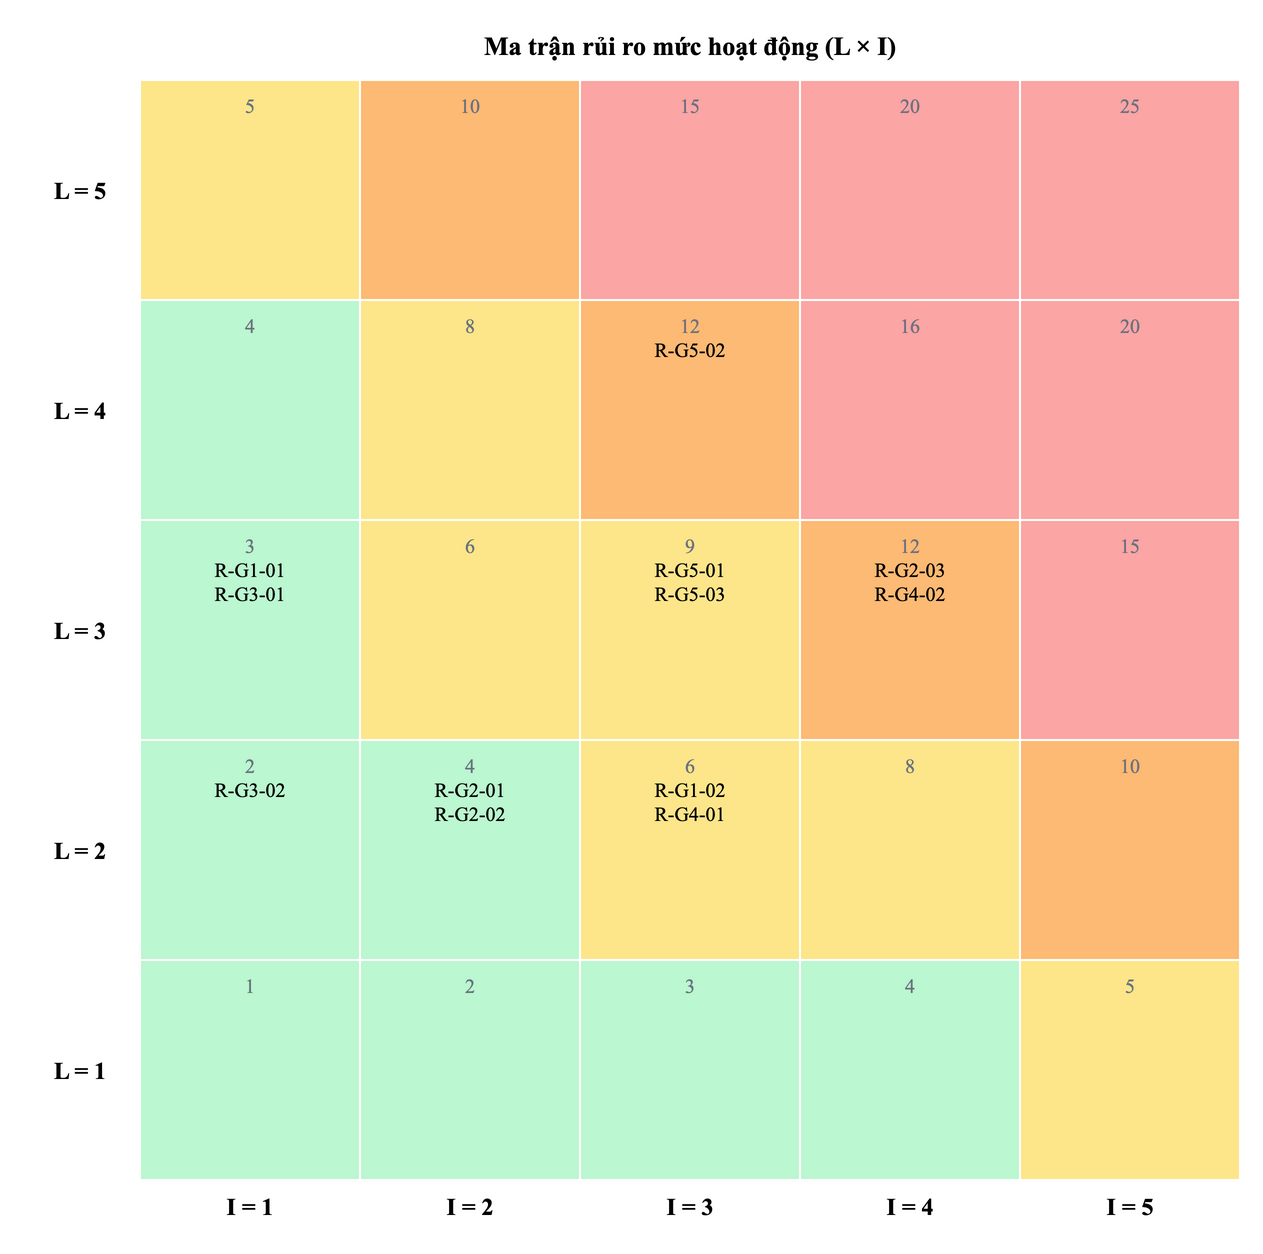

The diagram above was exported from draw.io. Its source (the exported page's mxGraphModel, read from the mxfile embedded in the PNG):
<mxGraphModel adaptiveColors="auto" grid="0" page="0">
  <root>
    <mxCell id="0" />
    <mxCell id="1" parent="0" />
    <mxCell id="L5" value="L = 5" style="fontFamily=Times New Roman;whiteSpace=wrap;html=1;fillColor=none;strokeColor=none;fontStyle=1;" vertex="1" parent="1">
      <mxGeometry x="0" y="30" width="60" height="110" as="geometry" />
    </mxCell>
    <mxCell id="c51" value="&lt;font color=&quot;#6B7280&quot;&gt;5&lt;/font&gt;&lt;br&gt;" style="fontFamily=Times New Roman;whiteSpace=wrap;html=1;fillColor=#FDE68A;strokeColor=#FFFFFF;verticalAlign=top;fontSize=10;" vertex="1" parent="1">
      <mxGeometry x="60" y="30" width="110" height="110" as="geometry" />
    </mxCell>
    <mxCell id="c52" value="&lt;font color=&quot;#6B7280&quot;&gt;10&lt;/font&gt;&lt;br&gt;" style="fontFamily=Times New Roman;whiteSpace=wrap;html=1;fillColor=#FDBA74;strokeColor=#FFFFFF;verticalAlign=top;fontSize=10;" vertex="1" parent="1">
      <mxGeometry x="170" y="30" width="110" height="110" as="geometry" />
    </mxCell>
    <mxCell id="c53" value="&lt;font color=&quot;#6B7280&quot;&gt;15&lt;/font&gt;&lt;br&gt;" style="fontFamily=Times New Roman;whiteSpace=wrap;html=1;fillColor=#FCA5A5;strokeColor=#FFFFFF;verticalAlign=top;fontSize=10;" vertex="1" parent="1">
      <mxGeometry x="280" y="30" width="110" height="110" as="geometry" />
    </mxCell>
    <mxCell id="c54" value="&lt;font color=&quot;#6B7280&quot;&gt;20&lt;/font&gt;&lt;br&gt;" style="fontFamily=Times New Roman;whiteSpace=wrap;html=1;fillColor=#FCA5A5;strokeColor=#FFFFFF;verticalAlign=top;fontSize=10;" vertex="1" parent="1">
      <mxGeometry x="390" y="30" width="110" height="110" as="geometry" />
    </mxCell>
    <mxCell id="c55" value="&lt;font color=&quot;#6B7280&quot;&gt;25&lt;/font&gt;&lt;br&gt;" style="fontFamily=Times New Roman;whiteSpace=wrap;html=1;fillColor=#FCA5A5;strokeColor=#FFFFFF;verticalAlign=top;fontSize=10;" vertex="1" parent="1">
      <mxGeometry x="500" y="30" width="110" height="110" as="geometry" />
    </mxCell>
    <mxCell id="L4" value="L = 4" style="fontFamily=Times New Roman;whiteSpace=wrap;html=1;fillColor=none;strokeColor=none;fontStyle=1;" vertex="1" parent="1">
      <mxGeometry x="0" y="140" width="60" height="110" as="geometry" />
    </mxCell>
    <mxCell id="c41" value="&lt;font color=&quot;#6B7280&quot;&gt;4&lt;/font&gt;&lt;br&gt;" style="fontFamily=Times New Roman;whiteSpace=wrap;html=1;fillColor=#BBF7D0;strokeColor=#FFFFFF;verticalAlign=top;fontSize=10;" vertex="1" parent="1">
      <mxGeometry x="60" y="140" width="110" height="110" as="geometry" />
    </mxCell>
    <mxCell id="c42" value="&lt;font color=&quot;#6B7280&quot;&gt;8&lt;/font&gt;&lt;br&gt;" style="fontFamily=Times New Roman;whiteSpace=wrap;html=1;fillColor=#FDE68A;strokeColor=#FFFFFF;verticalAlign=top;fontSize=10;" vertex="1" parent="1">
      <mxGeometry x="170" y="140" width="110" height="110" as="geometry" />
    </mxCell>
    <mxCell id="c43" value="&lt;font color=&quot;#6B7280&quot;&gt;12&lt;/font&gt;&lt;br&gt;R-G5-02" style="fontFamily=Times New Roman;whiteSpace=wrap;html=1;fillColor=#FDBA74;strokeColor=#FFFFFF;verticalAlign=top;fontSize=10;" vertex="1" parent="1">
      <mxGeometry x="280" y="140" width="110" height="110" as="geometry" />
    </mxCell>
    <mxCell id="c44" value="&lt;font color=&quot;#6B7280&quot;&gt;16&lt;/font&gt;&lt;br&gt;" style="fontFamily=Times New Roman;whiteSpace=wrap;html=1;fillColor=#FCA5A5;strokeColor=#FFFFFF;verticalAlign=top;fontSize=10;" vertex="1" parent="1">
      <mxGeometry x="390" y="140" width="110" height="110" as="geometry" />
    </mxCell>
    <mxCell id="c45" value="&lt;font color=&quot;#6B7280&quot;&gt;20&lt;/font&gt;&lt;br&gt;" style="fontFamily=Times New Roman;whiteSpace=wrap;html=1;fillColor=#FCA5A5;strokeColor=#FFFFFF;verticalAlign=top;fontSize=10;" vertex="1" parent="1">
      <mxGeometry x="500" y="140" width="110" height="110" as="geometry" />
    </mxCell>
    <mxCell id="L3" value="L = 3" style="fontFamily=Times New Roman;whiteSpace=wrap;html=1;fillColor=none;strokeColor=none;fontStyle=1;" vertex="1" parent="1">
      <mxGeometry x="0" y="250" width="60" height="110" as="geometry" />
    </mxCell>
    <mxCell id="c31" value="&lt;font color=&quot;#6B7280&quot;&gt;3&lt;/font&gt;&lt;br&gt;R-G1-01&lt;br&gt;R-G3-01" style="fontFamily=Times New Roman;whiteSpace=wrap;html=1;fillColor=#BBF7D0;strokeColor=#FFFFFF;verticalAlign=top;fontSize=10;" vertex="1" parent="1">
      <mxGeometry x="60" y="250" width="110" height="110" as="geometry" />
    </mxCell>
    <mxCell id="c32" value="&lt;font color=&quot;#6B7280&quot;&gt;6&lt;/font&gt;&lt;br&gt;" style="fontFamily=Times New Roman;whiteSpace=wrap;html=1;fillColor=#FDE68A;strokeColor=#FFFFFF;verticalAlign=top;fontSize=10;" vertex="1" parent="1">
      <mxGeometry x="170" y="250" width="110" height="110" as="geometry" />
    </mxCell>
    <mxCell id="c33" value="&lt;font color=&quot;#6B7280&quot;&gt;9&lt;/font&gt;&lt;br&gt;R-G5-01&lt;br&gt;R-G5-03" style="fontFamily=Times New Roman;whiteSpace=wrap;html=1;fillColor=#FDE68A;strokeColor=#FFFFFF;verticalAlign=top;fontSize=10;" vertex="1" parent="1">
      <mxGeometry x="280" y="250" width="110" height="110" as="geometry" />
    </mxCell>
    <mxCell id="c34" value="&lt;font color=&quot;#6B7280&quot;&gt;12&lt;/font&gt;&lt;br&gt;R-G2-03&lt;br&gt;R-G4-02" style="fontFamily=Times New Roman;whiteSpace=wrap;html=1;fillColor=#FDBA74;strokeColor=#FFFFFF;verticalAlign=top;fontSize=10;" vertex="1" parent="1">
      <mxGeometry x="390" y="250" width="110" height="110" as="geometry" />
    </mxCell>
    <mxCell id="c35" value="&lt;font color=&quot;#6B7280&quot;&gt;15&lt;/font&gt;&lt;br&gt;" style="fontFamily=Times New Roman;whiteSpace=wrap;html=1;fillColor=#FCA5A5;strokeColor=#FFFFFF;verticalAlign=top;fontSize=10;" vertex="1" parent="1">
      <mxGeometry x="500" y="250" width="110" height="110" as="geometry" />
    </mxCell>
    <mxCell id="L2" value="L = 2" style="fontFamily=Times New Roman;whiteSpace=wrap;html=1;fillColor=none;strokeColor=none;fontStyle=1;" vertex="1" parent="1">
      <mxGeometry x="0" y="360" width="60" height="110" as="geometry" />
    </mxCell>
    <mxCell id="c21" value="&lt;font color=&quot;#6B7280&quot;&gt;2&lt;/font&gt;&lt;br&gt;R-G3-02" style="fontFamily=Times New Roman;whiteSpace=wrap;html=1;fillColor=#BBF7D0;strokeColor=#FFFFFF;verticalAlign=top;fontSize=10;" vertex="1" parent="1">
      <mxGeometry x="60" y="360" width="110" height="110" as="geometry" />
    </mxCell>
    <mxCell id="c22" value="&lt;font color=&quot;#6B7280&quot;&gt;4&lt;/font&gt;&lt;br&gt;R-G2-01&lt;br&gt;R-G2-02" style="fontFamily=Times New Roman;whiteSpace=wrap;html=1;fillColor=#BBF7D0;strokeColor=#FFFFFF;verticalAlign=top;fontSize=10;" vertex="1" parent="1">
      <mxGeometry x="170" y="360" width="110" height="110" as="geometry" />
    </mxCell>
    <mxCell id="c23" value="&lt;font color=&quot;#6B7280&quot;&gt;6&lt;/font&gt;&lt;br&gt;R-G1-02&lt;br&gt;R-G4-01" style="fontFamily=Times New Roman;whiteSpace=wrap;html=1;fillColor=#FDE68A;strokeColor=#FFFFFF;verticalAlign=top;fontSize=10;" vertex="1" parent="1">
      <mxGeometry x="280" y="360" width="110" height="110" as="geometry" />
    </mxCell>
    <mxCell id="c24" value="&lt;font color=&quot;#6B7280&quot;&gt;8&lt;/font&gt;&lt;br&gt;" style="fontFamily=Times New Roman;whiteSpace=wrap;html=1;fillColor=#FDE68A;strokeColor=#FFFFFF;verticalAlign=top;fontSize=10;" vertex="1" parent="1">
      <mxGeometry x="390" y="360" width="110" height="110" as="geometry" />
    </mxCell>
    <mxCell id="c25" value="&lt;font color=&quot;#6B7280&quot;&gt;10&lt;/font&gt;&lt;br&gt;" style="fontFamily=Times New Roman;whiteSpace=wrap;html=1;fillColor=#FDBA74;strokeColor=#FFFFFF;verticalAlign=top;fontSize=10;" vertex="1" parent="1">
      <mxGeometry x="500" y="360" width="110" height="110" as="geometry" />
    </mxCell>
    <mxCell id="L1" value="L = 1" style="fontFamily=Times New Roman;whiteSpace=wrap;html=1;fillColor=none;strokeColor=none;fontStyle=1;" vertex="1" parent="1">
      <mxGeometry x="0" y="470" width="60" height="110" as="geometry" />
    </mxCell>
    <mxCell id="c11" value="&lt;font color=&quot;#6B7280&quot;&gt;1&lt;/font&gt;&lt;br&gt;" style="fontFamily=Times New Roman;whiteSpace=wrap;html=1;fillColor=#BBF7D0;strokeColor=#FFFFFF;verticalAlign=top;fontSize=10;" vertex="1" parent="1">
      <mxGeometry x="60" y="470" width="110" height="110" as="geometry" />
    </mxCell>
    <mxCell id="c12" value="&lt;font color=&quot;#6B7280&quot;&gt;2&lt;/font&gt;&lt;br&gt;" style="fontFamily=Times New Roman;whiteSpace=wrap;html=1;fillColor=#BBF7D0;strokeColor=#FFFFFF;verticalAlign=top;fontSize=10;" vertex="1" parent="1">
      <mxGeometry x="170" y="470" width="110" height="110" as="geometry" />
    </mxCell>
    <mxCell id="c13" value="&lt;font color=&quot;#6B7280&quot;&gt;3&lt;/font&gt;&lt;br&gt;" style="fontFamily=Times New Roman;whiteSpace=wrap;html=1;fillColor=#BBF7D0;strokeColor=#FFFFFF;verticalAlign=top;fontSize=10;" vertex="1" parent="1">
      <mxGeometry x="280" y="470" width="110" height="110" as="geometry" />
    </mxCell>
    <mxCell id="c14" value="&lt;font color=&quot;#6B7280&quot;&gt;4&lt;/font&gt;&lt;br&gt;" style="fontFamily=Times New Roman;whiteSpace=wrap;html=1;fillColor=#BBF7D0;strokeColor=#FFFFFF;verticalAlign=top;fontSize=10;" vertex="1" parent="1">
      <mxGeometry x="390" y="470" width="110" height="110" as="geometry" />
    </mxCell>
    <mxCell id="c15" value="&lt;font color=&quot;#6B7280&quot;&gt;5&lt;/font&gt;&lt;br&gt;" style="fontFamily=Times New Roman;whiteSpace=wrap;html=1;fillColor=#FDE68A;strokeColor=#FFFFFF;verticalAlign=top;fontSize=10;" vertex="1" parent="1">
      <mxGeometry x="500" y="470" width="110" height="110" as="geometry" />
    </mxCell>
    <mxCell id="I1" value="I = 1" style="fontFamily=Times New Roman;whiteSpace=wrap;html=1;fillColor=none;strokeColor=none;fontStyle=1;" vertex="1" parent="1">
      <mxGeometry x="60" y="580" width="110" height="26" as="geometry" />
    </mxCell>
    <mxCell id="I2" value="I = 2" style="fontFamily=Times New Roman;whiteSpace=wrap;html=1;fillColor=none;strokeColor=none;fontStyle=1;" vertex="1" parent="1">
      <mxGeometry x="170" y="580" width="110" height="26" as="geometry" />
    </mxCell>
    <mxCell id="I3" value="I = 3" style="fontFamily=Times New Roman;whiteSpace=wrap;html=1;fillColor=none;strokeColor=none;fontStyle=1;" vertex="1" parent="1">
      <mxGeometry x="280" y="580" width="110" height="26" as="geometry" />
    </mxCell>
    <mxCell id="I4" value="I = 4" style="fontFamily=Times New Roman;whiteSpace=wrap;html=1;fillColor=none;strokeColor=none;fontStyle=1;" vertex="1" parent="1">
      <mxGeometry x="390" y="580" width="110" height="26" as="geometry" />
    </mxCell>
    <mxCell id="I5" value="I = 5" style="fontFamily=Times New Roman;whiteSpace=wrap;html=1;fillColor=none;strokeColor=none;fontStyle=1;" vertex="1" parent="1">
      <mxGeometry x="500" y="580" width="110" height="26" as="geometry" />
    </mxCell>
    <mxCell id="t" value="Ma trận rủi ro mức hoạt động (L × I)" style="fontFamily=Times New Roman;whiteSpace=wrap;html=1;fillColor=none;strokeColor=none;fontStyle=1;fontSize=13;" vertex="1" parent="1">
      <mxGeometry x="60" y="0" width="550" height="26" as="geometry" />
    </mxCell>
  </root>
</mxGraphModel>